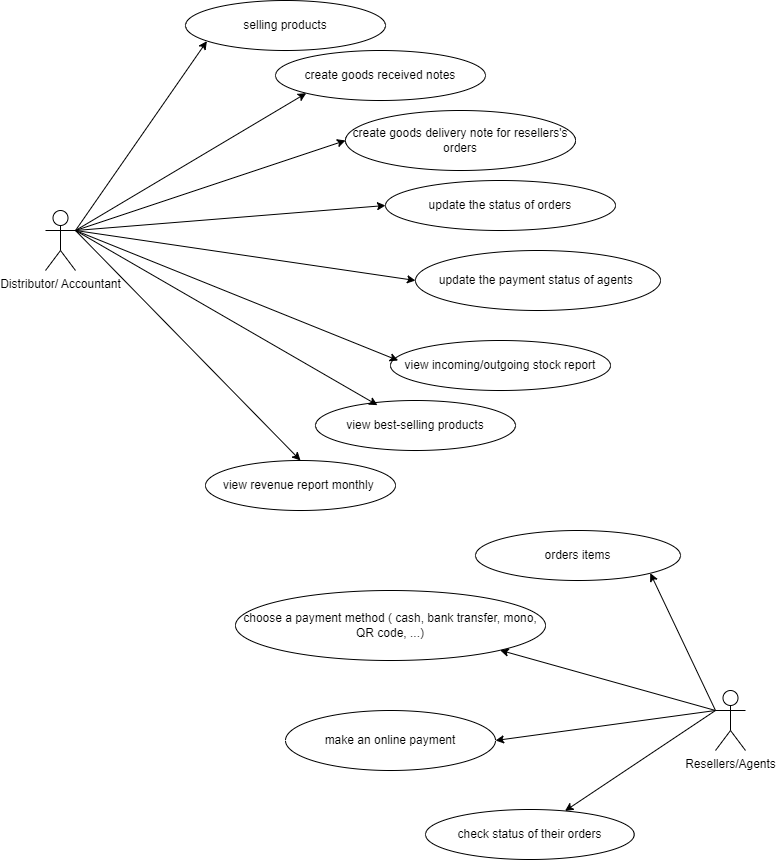

The diagram above was exported from draw.io. Its source (the exported page's mxGraphModel, read from the mxfile embedded in the PNG):
<mxGraphModel dx="1034" dy="430" grid="1" gridSize="10" guides="1" tooltips="1" connect="1" arrows="1" fold="1" page="1" pageScale="1" pageWidth="850" pageHeight="1100" math="0" shadow="0">
  <root>
    <mxCell id="0" />
    <mxCell id="1" parent="0" />
    <mxCell id="aytbVz6xC7_wrQC_SIo0-1" value="Distributor/ Accountant" style="shape=umlActor;verticalLabelPosition=bottom;verticalAlign=top;html=1;outlineConnect=0;" vertex="1" parent="1">
      <mxGeometry x="50" y="220" width="30" height="60" as="geometry" />
    </mxCell>
    <mxCell id="aytbVz6xC7_wrQC_SIo0-2" value="selling products" style="ellipse;whiteSpace=wrap;html=1;" vertex="1" parent="1">
      <mxGeometry x="190" y="10" width="200" height="50" as="geometry" />
    </mxCell>
    <mxCell id="aytbVz6xC7_wrQC_SIo0-3" value="create goods received notes" style="ellipse;whiteSpace=wrap;html=1;" vertex="1" parent="1">
      <mxGeometry x="280" y="60" width="210" height="50" as="geometry" />
    </mxCell>
    <mxCell id="aytbVz6xC7_wrQC_SIo0-4" value="create goods delivery note for resellers's orders" style="ellipse;whiteSpace=wrap;html=1;" vertex="1" parent="1">
      <mxGeometry x="350" y="120" width="230" height="60" as="geometry" />
    </mxCell>
    <mxCell id="aytbVz6xC7_wrQC_SIo0-5" value="update the status of orders" style="ellipse;whiteSpace=wrap;html=1;" vertex="1" parent="1">
      <mxGeometry x="390" y="190" width="230" height="50" as="geometry" />
    </mxCell>
    <mxCell id="aytbVz6xC7_wrQC_SIo0-6" value="update the payment status of agents&amp;nbsp;" style="ellipse;whiteSpace=wrap;html=1;" vertex="1" parent="1">
      <mxGeometry x="420" y="260" width="245" height="60" as="geometry" />
    </mxCell>
    <mxCell id="aytbVz6xC7_wrQC_SIo0-7" value="view incoming/outgoing stock report" style="ellipse;whiteSpace=wrap;html=1;" vertex="1" parent="1">
      <mxGeometry x="395" y="350" width="220" height="50" as="geometry" />
    </mxCell>
    <mxCell id="aytbVz6xC7_wrQC_SIo0-8" value="view best-selling products" style="ellipse;whiteSpace=wrap;html=1;" vertex="1" parent="1">
      <mxGeometry x="320" y="410" width="200" height="50" as="geometry" />
    </mxCell>
    <mxCell id="aytbVz6xC7_wrQC_SIo0-9" value="view revenue report monthly&amp;nbsp;" style="ellipse;whiteSpace=wrap;html=1;" vertex="1" parent="1">
      <mxGeometry x="210" y="470" width="190" height="50" as="geometry" />
    </mxCell>
    <mxCell id="aytbVz6xC7_wrQC_SIo0-13" value="" style="endArrow=classic;html=1;rounded=0;entryX=0.035;entryY=0.4;entryDx=0;entryDy=0;entryPerimeter=0;" edge="1" parent="1" target="aytbVz6xC7_wrQC_SIo0-7">
      <mxGeometry width="50" height="50" relative="1" as="geometry">
        <mxPoint x="80" y="240" as="sourcePoint" />
        <mxPoint x="450" y="340" as="targetPoint" />
      </mxGeometry>
    </mxCell>
    <mxCell id="aytbVz6xC7_wrQC_SIo0-14" value="" style="endArrow=classic;html=1;rounded=0;entryX=0;entryY=0.5;entryDx=0;entryDy=0;exitX=1;exitY=0.3333333333333333;exitDx=0;exitDy=0;exitPerimeter=0;" edge="1" parent="1" source="aytbVz6xC7_wrQC_SIo0-1" target="aytbVz6xC7_wrQC_SIo0-6">
      <mxGeometry width="50" height="50" relative="1" as="geometry">
        <mxPoint x="160" y="250" as="sourcePoint" />
        <mxPoint x="450" y="340" as="targetPoint" />
      </mxGeometry>
    </mxCell>
    <mxCell id="aytbVz6xC7_wrQC_SIo0-15" value="" style="endArrow=classic;html=1;rounded=0;entryX=0;entryY=0.5;entryDx=0;entryDy=0;exitX=1;exitY=0.3333333333333333;exitDx=0;exitDy=0;exitPerimeter=0;" edge="1" parent="1" source="aytbVz6xC7_wrQC_SIo0-1" target="aytbVz6xC7_wrQC_SIo0-5">
      <mxGeometry width="50" height="50" relative="1" as="geometry">
        <mxPoint x="160" y="250" as="sourcePoint" />
        <mxPoint x="450" y="340" as="targetPoint" />
      </mxGeometry>
    </mxCell>
    <mxCell id="aytbVz6xC7_wrQC_SIo0-16" value="" style="endArrow=classic;html=1;rounded=0;exitX=1;exitY=0.3333333333333333;exitDx=0;exitDy=0;exitPerimeter=0;entryX=0;entryY=0.5;entryDx=0;entryDy=0;" edge="1" parent="1" source="aytbVz6xC7_wrQC_SIo0-1" target="aytbVz6xC7_wrQC_SIo0-4">
      <mxGeometry width="50" height="50" relative="1" as="geometry">
        <mxPoint x="400" y="390" as="sourcePoint" />
        <mxPoint x="450" y="340" as="targetPoint" />
      </mxGeometry>
    </mxCell>
    <mxCell id="aytbVz6xC7_wrQC_SIo0-17" value="" style="endArrow=classic;html=1;rounded=0;exitX=1;exitY=0.3333333333333333;exitDx=0;exitDy=0;exitPerimeter=0;entryX=0;entryY=1;entryDx=0;entryDy=0;" edge="1" parent="1" source="aytbVz6xC7_wrQC_SIo0-1" target="aytbVz6xC7_wrQC_SIo0-3">
      <mxGeometry width="50" height="50" relative="1" as="geometry">
        <mxPoint x="400" y="390" as="sourcePoint" />
        <mxPoint x="450" y="340" as="targetPoint" />
      </mxGeometry>
    </mxCell>
    <mxCell id="aytbVz6xC7_wrQC_SIo0-18" value="" style="endArrow=classic;html=1;rounded=0;exitX=1;exitY=0.3333333333333333;exitDx=0;exitDy=0;exitPerimeter=0;entryX=0.107;entryY=0.813;entryDx=0;entryDy=0;entryPerimeter=0;" edge="1" parent="1" source="aytbVz6xC7_wrQC_SIo0-1" target="aytbVz6xC7_wrQC_SIo0-2">
      <mxGeometry width="50" height="50" relative="1" as="geometry">
        <mxPoint x="400" y="390" as="sourcePoint" />
        <mxPoint x="450" y="340" as="targetPoint" />
      </mxGeometry>
    </mxCell>
    <mxCell id="aytbVz6xC7_wrQC_SIo0-19" value="" style="endArrow=classic;html=1;rounded=0;entryX=0.31;entryY=0.093;entryDx=0;entryDy=0;entryPerimeter=0;" edge="1" parent="1" target="aytbVz6xC7_wrQC_SIo0-8">
      <mxGeometry width="50" height="50" relative="1" as="geometry">
        <mxPoint x="80" y="240" as="sourcePoint" />
        <mxPoint x="450" y="340" as="targetPoint" />
      </mxGeometry>
    </mxCell>
    <mxCell id="aytbVz6xC7_wrQC_SIo0-20" value="" style="endArrow=classic;html=1;rounded=0;entryX=0.5;entryY=0;entryDx=0;entryDy=0;exitX=1;exitY=0.3333333333333333;exitDx=0;exitDy=0;exitPerimeter=0;" edge="1" parent="1" source="aytbVz6xC7_wrQC_SIo0-1" target="aytbVz6xC7_wrQC_SIo0-9">
      <mxGeometry width="50" height="50" relative="1" as="geometry">
        <mxPoint x="160" y="250" as="sourcePoint" />
        <mxPoint x="450" y="340" as="targetPoint" />
      </mxGeometry>
    </mxCell>
    <mxCell id="aytbVz6xC7_wrQC_SIo0-21" value="Resellers/Agents" style="shape=umlActor;verticalLabelPosition=bottom;verticalAlign=top;html=1;outlineConnect=0;" vertex="1" parent="1">
      <mxGeometry x="720" y="700" width="30" height="60" as="geometry" />
    </mxCell>
    <mxCell id="aytbVz6xC7_wrQC_SIo0-22" value="check status of their orders&lt;br&gt;" style="ellipse;whiteSpace=wrap;html=1;" vertex="1" parent="1">
      <mxGeometry x="430" y="819" width="208.75" height="50" as="geometry" />
    </mxCell>
    <mxCell id="aytbVz6xC7_wrQC_SIo0-23" value="make an online payment" style="ellipse;whiteSpace=wrap;html=1;" vertex="1" parent="1">
      <mxGeometry x="290" y="720" width="210" height="60" as="geometry" />
    </mxCell>
    <mxCell id="aytbVz6xC7_wrQC_SIo0-24" value="choose a payment method ( cash, bank transfer, mono, QR code, ...)" style="ellipse;whiteSpace=wrap;html=1;" vertex="1" parent="1">
      <mxGeometry x="240" y="600" width="310" height="70" as="geometry" />
    </mxCell>
    <mxCell id="aytbVz6xC7_wrQC_SIo0-25" value="orders items" style="ellipse;whiteSpace=wrap;html=1;" vertex="1" parent="1">
      <mxGeometry x="480" y="540" width="205" height="50" as="geometry" />
    </mxCell>
    <mxCell id="aytbVz6xC7_wrQC_SIo0-28" value="" style="endArrow=classic;html=1;rounded=0;" edge="1" parent="1" target="aytbVz6xC7_wrQC_SIo0-22">
      <mxGeometry width="50" height="50" relative="1" as="geometry">
        <mxPoint x="720" y="720" as="sourcePoint" />
        <mxPoint x="450" y="740" as="targetPoint" />
      </mxGeometry>
    </mxCell>
    <mxCell id="aytbVz6xC7_wrQC_SIo0-29" value="" style="endArrow=classic;html=1;rounded=0;exitX=0;exitY=0.3333333333333333;exitDx=0;exitDy=0;exitPerimeter=0;entryX=1;entryY=0.5;entryDx=0;entryDy=0;" edge="1" parent="1" source="aytbVz6xC7_wrQC_SIo0-21" target="aytbVz6xC7_wrQC_SIo0-23">
      <mxGeometry width="50" height="50" relative="1" as="geometry">
        <mxPoint x="400" y="790" as="sourcePoint" />
        <mxPoint x="450" y="740" as="targetPoint" />
      </mxGeometry>
    </mxCell>
    <mxCell id="aytbVz6xC7_wrQC_SIo0-30" value="" style="endArrow=classic;html=1;rounded=0;exitX=0;exitY=0.3333333333333333;exitDx=0;exitDy=0;exitPerimeter=0;entryX=1;entryY=1;entryDx=0;entryDy=0;" edge="1" parent="1" source="aytbVz6xC7_wrQC_SIo0-21" target="aytbVz6xC7_wrQC_SIo0-24">
      <mxGeometry width="50" height="50" relative="1" as="geometry">
        <mxPoint x="400" y="790" as="sourcePoint" />
        <mxPoint x="450" y="740" as="targetPoint" />
      </mxGeometry>
    </mxCell>
    <mxCell id="aytbVz6xC7_wrQC_SIo0-31" value="" style="endArrow=classic;html=1;rounded=0;exitX=0;exitY=0.3333333333333333;exitDx=0;exitDy=0;exitPerimeter=0;entryX=1;entryY=1;entryDx=0;entryDy=0;" edge="1" parent="1" source="aytbVz6xC7_wrQC_SIo0-21" target="aytbVz6xC7_wrQC_SIo0-25">
      <mxGeometry width="50" height="50" relative="1" as="geometry">
        <mxPoint x="400" y="790" as="sourcePoint" />
        <mxPoint x="450" y="740" as="targetPoint" />
      </mxGeometry>
    </mxCell>
  </root>
</mxGraphModel>